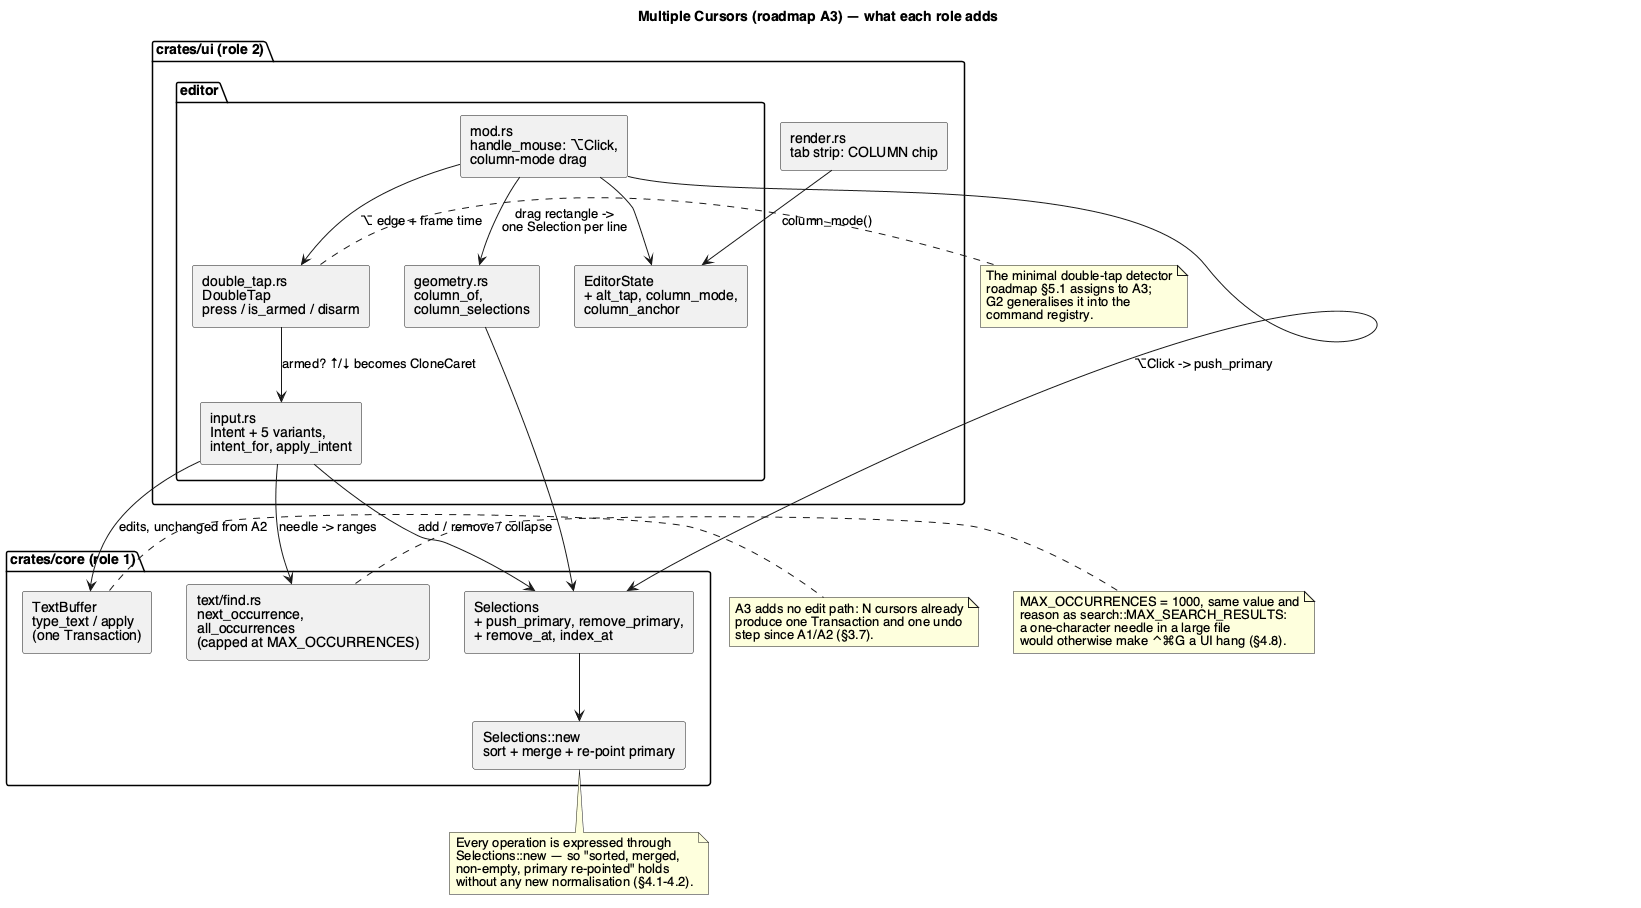

The diagram above was rendered by PlantUML. Its source (embedded in the PNG):
@startuml multiple-cursors-component
skinparam componentStyle rectangle
skinparam shadowing false
skinparam defaultFontName Helvetica

title Multiple Cursors (roadmap A3) — what each role adds

package "crates/ui (role 2)" {
  package "editor" {
    [input.rs\nIntent + 5 variants,\nintent_for, apply_intent] as IN
    [double_tap.rs\nDoubleTap\npress / is_armed / disarm] as DT
    [geometry.rs\ncolumn_of,\ncolumn_selections] as GEO
    [mod.rs\nhandle_mouse: ⌥Click,\ncolumn-mode drag] as W
    [EditorState\n+ alt_tap, column_mode,\ncolumn_anchor] as ST
  }
  [render.rs\ntab strip: COLUMN chip] as APP
}

package "crates/core (role 1)" {
  [text/find.rs\nnext_occurrence,\nall_occurrences\n(capped at MAX_OCCURRENCES)] as FIND
  [Selections\n+ push_primary, remove_primary,\n+ remove_at, index_at] as SEL
  [Selections::new\nsort + merge + re-point primary] as NORM
  [TextBuffer\ntype_text / apply\n(one Transaction)] as TB
}

IN --> FIND : needle -> ranges
IN --> SEL : add / remove / collapse
IN --> TB : edits, unchanged from A2
W --> ST
W --> DT : ⌥ edge + frame time
W --> GEO : drag rectangle ->\none Selection per line
W --> SEL : ⌥Click -> push_primary
DT --> IN : armed? ↑/↓ becomes CloneCaret
GEO --> SEL
SEL --> NORM
APP --> ST : column_mode()

note bottom of NORM
  Every operation is expressed through
  Selections::new — so "sorted, merged,
  non-empty, primary re-pointed" holds
  without any new normalisation (§4.1-4.2).
end note

note right of TB
  A3 adds no edit path: N cursors already
  produce one Transaction and one undo
  step since A1/A2 (§3.7).
end note

note right of FIND
  MAX_OCCURRENCES = 1000, same value and
  reason as search::MAX_SEARCH_RESULTS:
  a one-character needle in a large file
  would otherwise make ⌃⌘G a UI hang (§4.8).
end note

note left of DT
  The minimal double-tap detector
  roadmap §5.1 assigns to A3;
  G2 generalises it into the
  command registry.
end note

@enduml